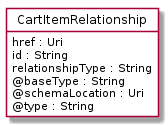

The diagram above was rendered by PlantUML. Its source (embedded in the PNG):
@startuml
hide circle
hide methods
hide stereotype
show <<Enumeration>> stereotype
skinparam class {
   BackgroundColor<<Enumeration>> #E6F5F7
   BackgroundColor<<Ref>> #FFFFE0
   BackgroundColor<<Pivot>> #FFFFFFF
   BackgroundColor<<SimpleType>> #E2F0DA
   BackgroundColor #FCF2E3
}

class CartItemRelationship <<Pivot>> {
    href : Uri
    id : String
    relationshipType : String
    @baseType : String
    @schemaLocation : Uri
    @type : String
}


@enduml